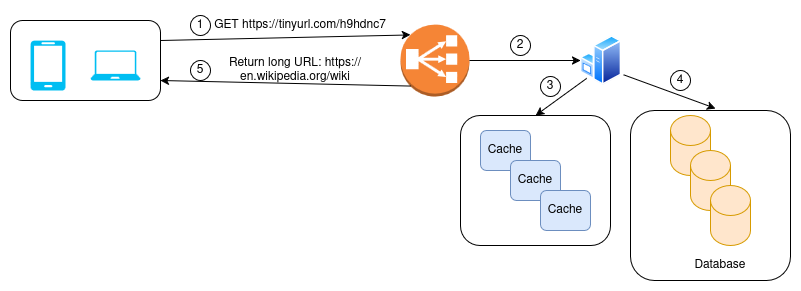

The diagram above was exported from draw.io. Its source (the exported page's mxGraphModel, read from the mxfile embedded in the PNG):
<mxGraphModel dx="1358" dy="763" grid="1" gridSize="10" guides="1" tooltips="1" connect="1" arrows="1" fold="1" page="1" pageScale="1" pageWidth="850" pageHeight="1100" math="0" shadow="0">
  <root>
    <mxCell id="0" />
    <mxCell id="1" parent="0" />
    <mxCell id="Lqdpx8orCpwOQmsKEBIt-24" value="" style="rounded=1;whiteSpace=wrap;html=1;" vertex="1" parent="1">
      <mxGeometry x="655" y="210" width="160" height="170" as="geometry" />
    </mxCell>
    <mxCell id="Lqdpx8orCpwOQmsKEBIt-17" value="" style="rounded=1;whiteSpace=wrap;html=1;" vertex="1" parent="1">
      <mxGeometry x="485" y="215" width="150" height="130" as="geometry" />
    </mxCell>
    <mxCell id="Lqdpx8orCpwOQmsKEBIt-3" value="" style="rounded=1;whiteSpace=wrap;html=1;" vertex="1" parent="1">
      <mxGeometry x="35" y="120" width="150" height="80" as="geometry" />
    </mxCell>
    <mxCell id="Lqdpx8orCpwOQmsKEBIt-1" value="" style="verticalLabelPosition=bottom;html=1;verticalAlign=top;align=center;strokeColor=none;fillColor=#00BEF2;shape=mxgraph.azure.mobile;pointerEvents=1;" vertex="1" parent="1">
      <mxGeometry x="55" y="140" width="35" height="50" as="geometry" />
    </mxCell>
    <mxCell id="Lqdpx8orCpwOQmsKEBIt-2" value="" style="verticalLabelPosition=bottom;html=1;verticalAlign=top;align=center;strokeColor=none;fillColor=#00BEF2;shape=mxgraph.azure.laptop;pointerEvents=1;" vertex="1" parent="1">
      <mxGeometry x="115" y="150" width="50" height="30" as="geometry" />
    </mxCell>
    <mxCell id="Lqdpx8orCpwOQmsKEBIt-4" value="" style="outlineConnect=0;dashed=0;verticalLabelPosition=bottom;verticalAlign=top;align=center;html=1;shape=mxgraph.aws3.classic_load_balancer;fillColor=#F58536;gradientColor=none;" vertex="1" parent="1">
      <mxGeometry x="425" y="124" width="69" height="72" as="geometry" />
    </mxCell>
    <mxCell id="Lqdpx8orCpwOQmsKEBIt-5" value="" style="endArrow=classic;html=1;rounded=0;entryX=0.145;entryY=0.145;entryDx=0;entryDy=0;entryPerimeter=0;exitX=1;exitY=0.25;exitDx=0;exitDy=0;" edge="1" parent="1" source="Lqdpx8orCpwOQmsKEBIt-3" target="Lqdpx8orCpwOQmsKEBIt-4">
      <mxGeometry width="50" height="50" relative="1" as="geometry">
        <mxPoint x="375" y="420" as="sourcePoint" />
        <mxPoint x="425" y="370" as="targetPoint" />
      </mxGeometry>
    </mxCell>
    <mxCell id="Lqdpx8orCpwOQmsKEBIt-6" value="GET https://tinyurl.com/h9hdnc7" style="text;html=1;align=center;verticalAlign=middle;whiteSpace=wrap;rounded=0;rotation=0;" vertex="1" parent="1">
      <mxGeometry x="225" y="110" width="200" height="30" as="geometry" />
    </mxCell>
    <mxCell id="Lqdpx8orCpwOQmsKEBIt-7" value="" style="image;aspect=fixed;perimeter=ellipsePerimeter;html=1;align=center;shadow=0;dashed=0;spacingTop=3;image=img/lib/active_directory/windows_server.svg;" vertex="1" parent="1">
      <mxGeometry x="605" y="135" width="41" height="50" as="geometry" />
    </mxCell>
    <mxCell id="Lqdpx8orCpwOQmsKEBIt-8" value="" style="endArrow=classic;html=1;rounded=0;entryX=0;entryY=0.5;entryDx=0;entryDy=0;exitX=1;exitY=0.5;exitDx=0;exitDy=0;exitPerimeter=0;" edge="1" parent="1" source="Lqdpx8orCpwOQmsKEBIt-4" target="Lqdpx8orCpwOQmsKEBIt-7">
      <mxGeometry width="50" height="50" relative="1" as="geometry">
        <mxPoint x="305" y="320" as="sourcePoint" />
        <mxPoint x="355" y="270" as="targetPoint" />
      </mxGeometry>
    </mxCell>
    <mxCell id="Lqdpx8orCpwOQmsKEBIt-11" value="1" style="ellipse;whiteSpace=wrap;html=1;aspect=fixed;" vertex="1" parent="1">
      <mxGeometry x="215" y="115" width="20" height="20" as="geometry" />
    </mxCell>
    <mxCell id="Lqdpx8orCpwOQmsKEBIt-12" value="2" style="ellipse;whiteSpace=wrap;html=1;aspect=fixed;" vertex="1" parent="1">
      <mxGeometry x="535" y="135" width="20" height="20" as="geometry" />
    </mxCell>
    <mxCell id="Lqdpx8orCpwOQmsKEBIt-13" value="Cache" style="rounded=1;whiteSpace=wrap;html=1;fillColor=#dae8fc;strokeColor=#6c8ebf;" vertex="1" parent="1">
      <mxGeometry x="505" y="230" width="50" height="40" as="geometry" />
    </mxCell>
    <mxCell id="Lqdpx8orCpwOQmsKEBIt-14" value="Cache" style="rounded=1;whiteSpace=wrap;html=1;fillColor=#dae8fc;strokeColor=#6c8ebf;" vertex="1" parent="1">
      <mxGeometry x="535" y="260" width="50" height="40" as="geometry" />
    </mxCell>
    <mxCell id="Lqdpx8orCpwOQmsKEBIt-15" value="Cache" style="rounded=1;whiteSpace=wrap;html=1;fillColor=#dae8fc;strokeColor=#6c8ebf;" vertex="1" parent="1">
      <mxGeometry x="565" y="290" width="50" height="40" as="geometry" />
    </mxCell>
    <mxCell id="Lqdpx8orCpwOQmsKEBIt-18" value="" style="endArrow=classic;html=1;rounded=0;entryX=0.5;entryY=0;entryDx=0;entryDy=0;exitX=0;exitY=1;exitDx=0;exitDy=0;" edge="1" parent="1" source="Lqdpx8orCpwOQmsKEBIt-7" target="Lqdpx8orCpwOQmsKEBIt-17">
      <mxGeometry width="50" height="50" relative="1" as="geometry">
        <mxPoint x="305" y="320" as="sourcePoint" />
        <mxPoint x="355" y="270" as="targetPoint" />
      </mxGeometry>
    </mxCell>
    <mxCell id="Lqdpx8orCpwOQmsKEBIt-19" value="3" style="ellipse;whiteSpace=wrap;html=1;aspect=fixed;" vertex="1" parent="1">
      <mxGeometry x="565" y="176" width="20" height="20" as="geometry" />
    </mxCell>
    <mxCell id="Lqdpx8orCpwOQmsKEBIt-20" value="" style="shape=cylinder3;whiteSpace=wrap;html=1;boundedLbl=1;backgroundOutline=1;size=15;fillColor=#ffe6cc;strokeColor=#d79b00;" vertex="1" parent="1">
      <mxGeometry x="695" y="215" width="40" height="60" as="geometry" />
    </mxCell>
    <mxCell id="Lqdpx8orCpwOQmsKEBIt-21" value="" style="shape=cylinder3;whiteSpace=wrap;html=1;boundedLbl=1;backgroundOutline=1;size=15;fillColor=#ffe6cc;strokeColor=#d79b00;" vertex="1" parent="1">
      <mxGeometry x="715" y="250" width="40" height="60" as="geometry" />
    </mxCell>
    <mxCell id="Lqdpx8orCpwOQmsKEBIt-22" value="" style="shape=cylinder3;whiteSpace=wrap;html=1;boundedLbl=1;backgroundOutline=1;size=15;fillColor=#ffe6cc;strokeColor=#d79b00;" vertex="1" parent="1">
      <mxGeometry x="735" y="285" width="40" height="60" as="geometry" />
    </mxCell>
    <mxCell id="Lqdpx8orCpwOQmsKEBIt-23" value="Database" style="text;html=1;align=center;verticalAlign=middle;whiteSpace=wrap;rounded=0;" vertex="1" parent="1">
      <mxGeometry x="715" y="350" width="60" height="30" as="geometry" />
    </mxCell>
    <mxCell id="Lqdpx8orCpwOQmsKEBIt-25" value="" style="endArrow=classic;html=1;rounded=0;entryX=0.532;entryY=-0.012;entryDx=0;entryDy=0;entryPerimeter=0;exitX=1.052;exitY=0.786;exitDx=0;exitDy=0;exitPerimeter=0;" edge="1" parent="1" source="Lqdpx8orCpwOQmsKEBIt-7" target="Lqdpx8orCpwOQmsKEBIt-24">
      <mxGeometry width="50" height="50" relative="1" as="geometry">
        <mxPoint x="505" y="320" as="sourcePoint" />
        <mxPoint x="555" y="270" as="targetPoint" />
      </mxGeometry>
    </mxCell>
    <mxCell id="Lqdpx8orCpwOQmsKEBIt-26" value="4" style="ellipse;whiteSpace=wrap;html=1;aspect=fixed;" vertex="1" parent="1">
      <mxGeometry x="695" y="170" width="20" height="20" as="geometry" />
    </mxCell>
    <mxCell id="Lqdpx8orCpwOQmsKEBIt-27" value="" style="endArrow=classic;html=1;rounded=0;entryX=1;entryY=0.75;entryDx=0;entryDy=0;exitX=0.145;exitY=0.855;exitDx=0;exitDy=0;exitPerimeter=0;" edge="1" parent="1" source="Lqdpx8orCpwOQmsKEBIt-4" target="Lqdpx8orCpwOQmsKEBIt-3">
      <mxGeometry width="50" height="50" relative="1" as="geometry">
        <mxPoint x="505" y="320" as="sourcePoint" />
        <mxPoint x="555" y="270" as="targetPoint" />
      </mxGeometry>
    </mxCell>
    <mxCell id="Lqdpx8orCpwOQmsKEBIt-28" value="5" style="ellipse;whiteSpace=wrap;html=1;aspect=fixed;" vertex="1" parent="1">
      <mxGeometry x="215" y="160" width="20" height="20" as="geometry" />
    </mxCell>
    <mxCell id="Lqdpx8orCpwOQmsKEBIt-29" value="Return long URL: https://en.wikipedia.org/wiki" style="text;html=1;align=center;verticalAlign=middle;whiteSpace=wrap;rounded=0;" vertex="1" parent="1">
      <mxGeometry x="235" y="155" width="170" height="30" as="geometry" />
    </mxCell>
  </root>
</mxGraphModel>